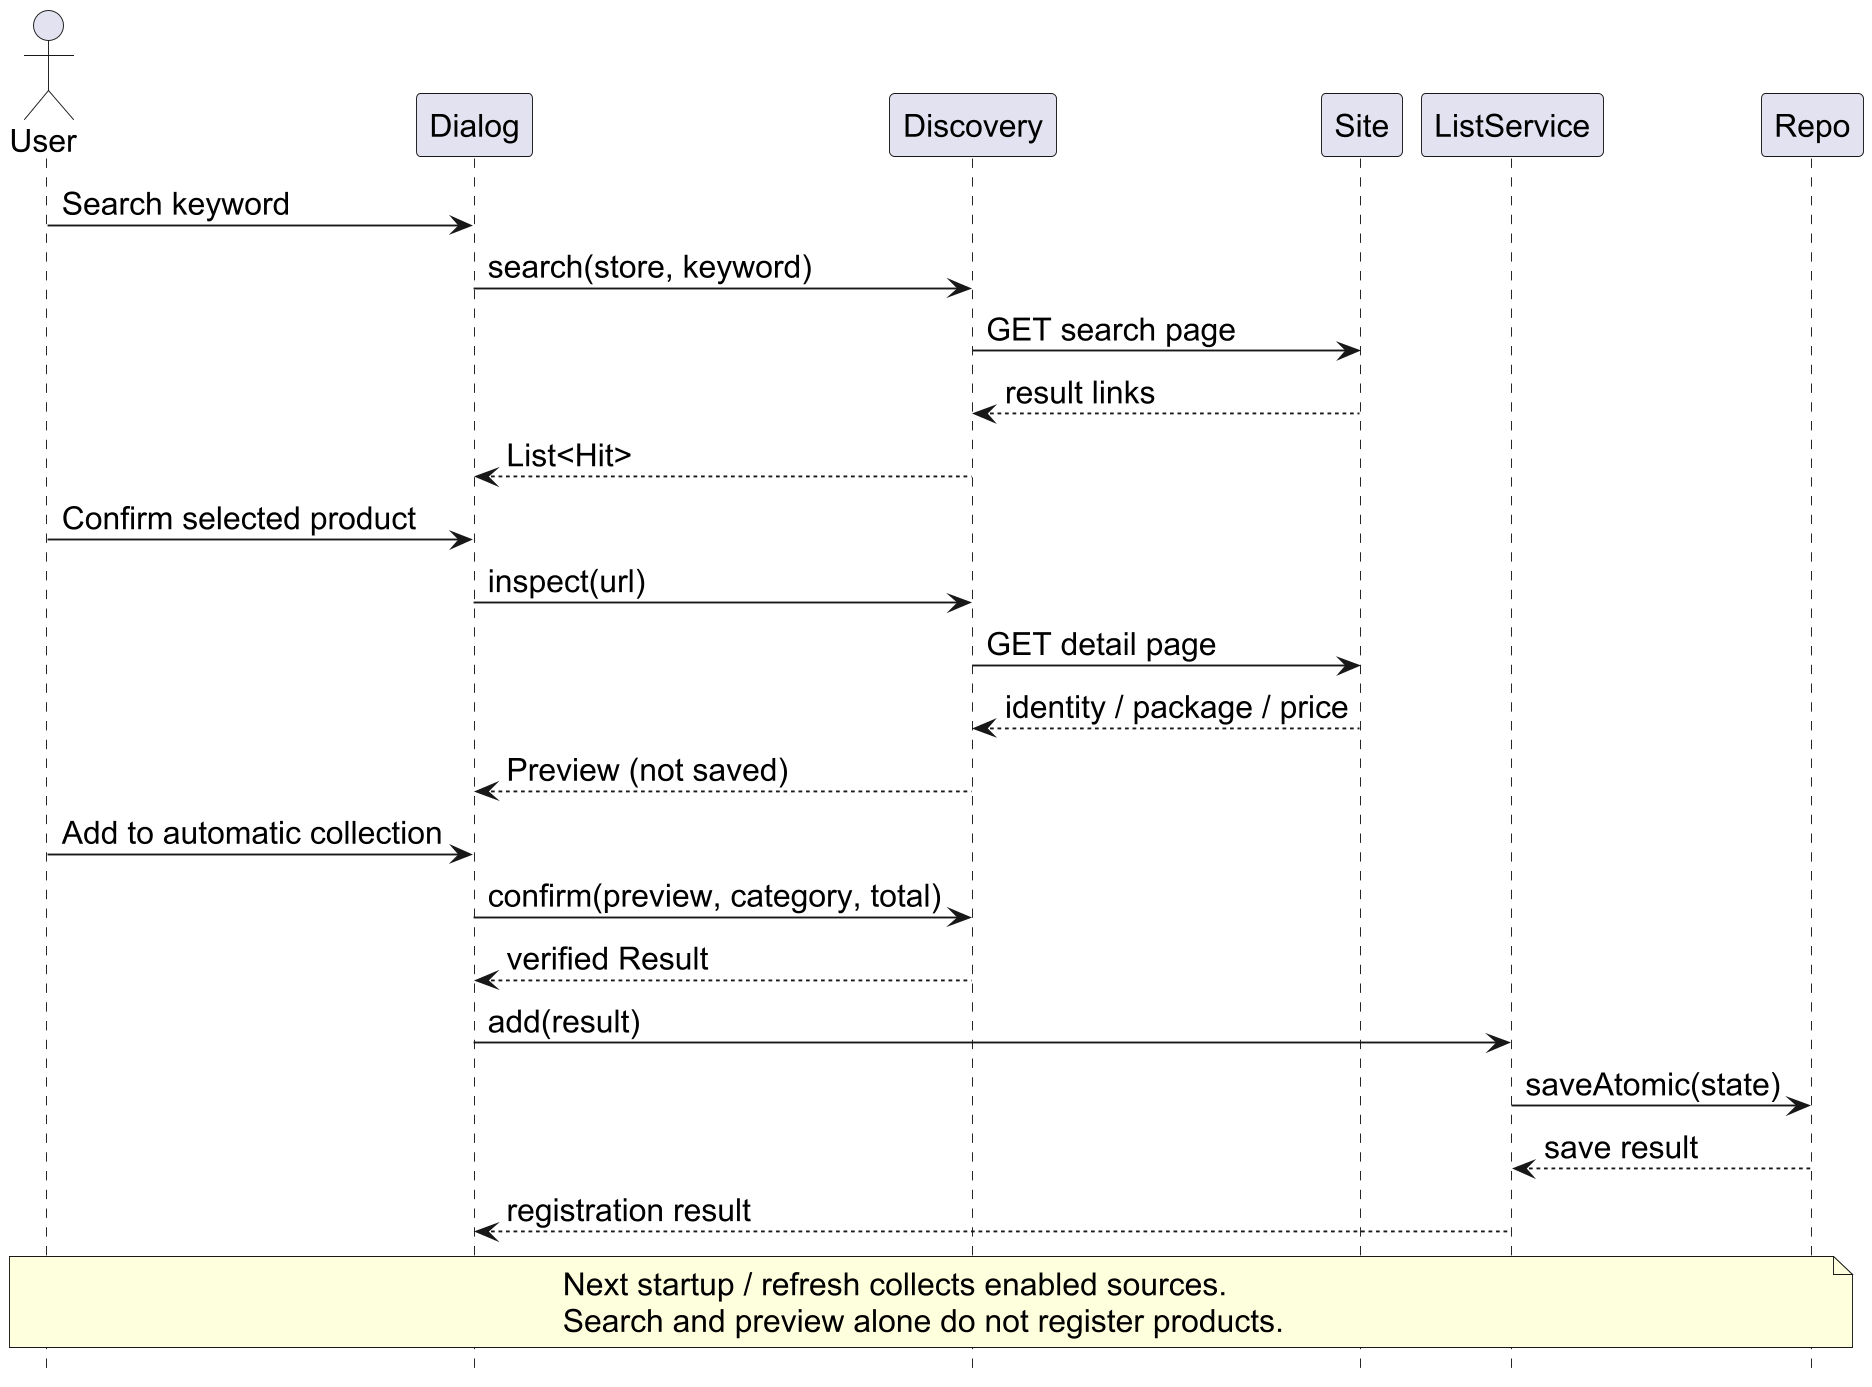

The diagram above was rendered by PlantUML. Its source (embedded in the PNG):
@startuml
skinparam dpi 180
skinparam defaultFontName Arial
skinparam defaultFontSize 17
skinparam shadowing false
hide footbox
actor User
participant Dialog
participant Discovery
participant Site
participant ListService
participant Repo
User -> Dialog : Search keyword
Dialog -> Discovery : search(store, keyword)
Discovery -> Site : GET search page
Site --> Discovery : result links
Discovery --> Dialog : List<Hit>
User -> Dialog : Confirm selected product
Dialog -> Discovery : inspect(url)
Discovery -> Site : GET detail page
Site --> Discovery : identity / package / price
Discovery --> Dialog : Preview (not saved)
User -> Dialog : Add to automatic collection
Dialog -> Discovery : confirm(preview, category, total)
Discovery --> Dialog : verified Result
Dialog -> ListService : add(result)
ListService -> Repo : saveAtomic(state)
Repo --> ListService : save result
ListService --> Dialog : registration result
note over User,Repo
Next startup / refresh collects enabled sources.
Search and preview alone do not register products.
end note
@enduml